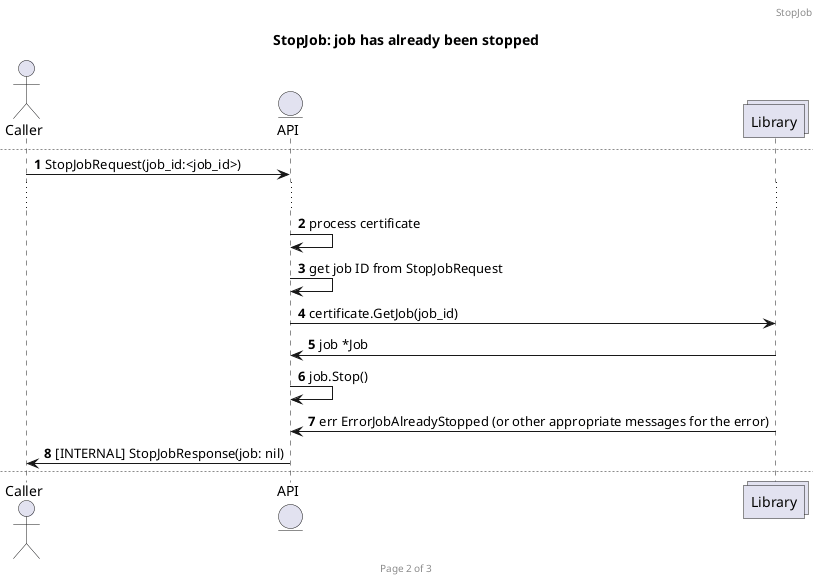

The diagram above was rendered by PlantUML. Its source (embedded in the PNG):
@startuml stopjob

actor Caller
entity API
collections Library

autonumber
header StopJob
footer Page %page% of %lastpage%

title StopJob: successful request

Caller -> API: StopJobRequest(job_id:<job_id>)
...
API -> API: process certificate
API -> API: get job ID from StopJobRequest
API -> Library: certificate.GetJob(job_id)
Library -> API: job *Job
API -> Library: job.Stop()
Library -> API: nil
API -> Caller: [OK] StopJobResponse(job: job)

newpage StopJob: job has already been stopped
autonumber 1

Caller -> API: StopJobRequest(job_id:<job_id>)
...
API -> API: process certificate
API -> API: get job ID from StopJobRequest
API -> Library: certificate.GetJob(job_id)
Library -> API: job *Job
API -> API: job.Stop()
Library -> API: err ErrorJobAlreadyStopped (or other appropriate messages for the error)
API -> Caller: [INTERNAL] StopJobResponse(job: nil)

newpage StopJob: error stopping job
autonumber 1

Caller -> API: StopJobRequest(job_id:<job_id>)
...
API -> API: process certificate
API -> API: get job ID from StopJobRequest
API -> Library: certificate.GetJob(job_id)
Library -> API: job *Job
API -> API: job.Stop()
Library -> API: err ErrorJobStop (or other appropriate messages for the error)
API -> Caller: [INTERNAL] StopJobResponse(job: nil)

@enduml